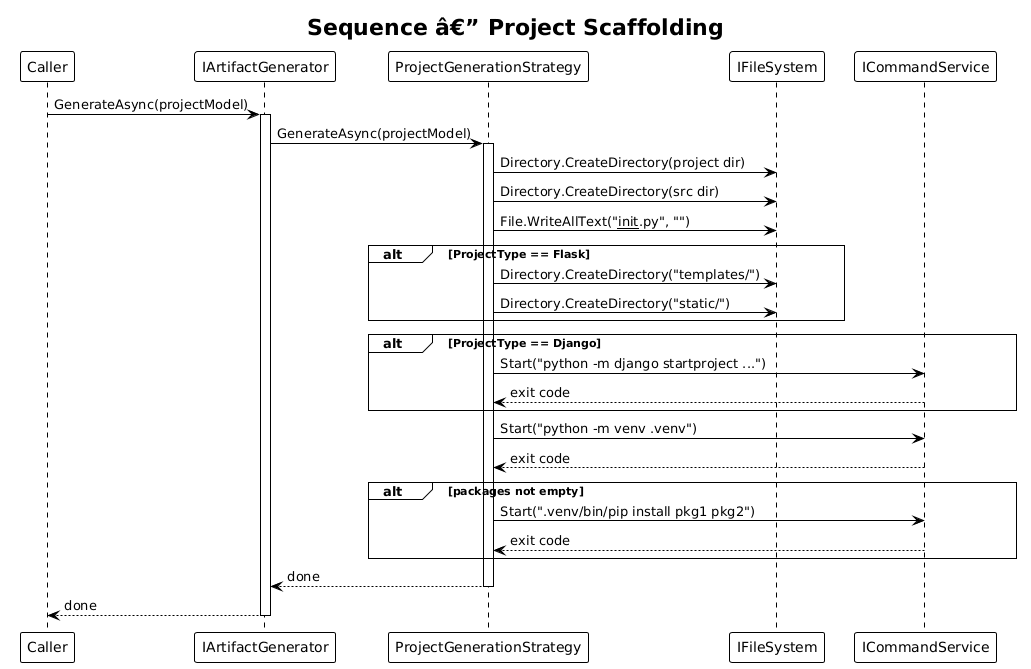

The diagram above was rendered by PlantUML. Its source (embedded in the PNG):
@startuml
!theme plain

title Sequence â€” Project Scaffolding

participant "Caller" as caller
participant "IArtifactGenerator" as gen
participant "ProjectGenerationStrategy" as strategy
participant "IFileSystem" as fs
participant "ICommandService" as cmd

caller -> gen : GenerateAsync(projectModel)
activate gen
gen -> strategy : GenerateAsync(projectModel)
activate strategy

strategy -> fs : Directory.CreateDirectory(project dir)
strategy -> fs : Directory.CreateDirectory(src dir)
strategy -> fs : File.WriteAllText("__init__.py", "")

alt ProjectType == Flask
    strategy -> fs : Directory.CreateDirectory("templates/")
    strategy -> fs : Directory.CreateDirectory("static/")
end

alt ProjectType == Django
    strategy -> cmd : Start("python -m django startproject ...")
    cmd --> strategy : exit code
end

strategy -> cmd : Start("python -m venv .venv")
cmd --> strategy : exit code

alt packages not empty
    strategy -> cmd : Start(".venv/bin/pip install pkg1 pkg2")
    cmd --> strategy : exit code
end

strategy --> gen : done
deactivate strategy
gen --> caller : done
deactivate gen
@enduml